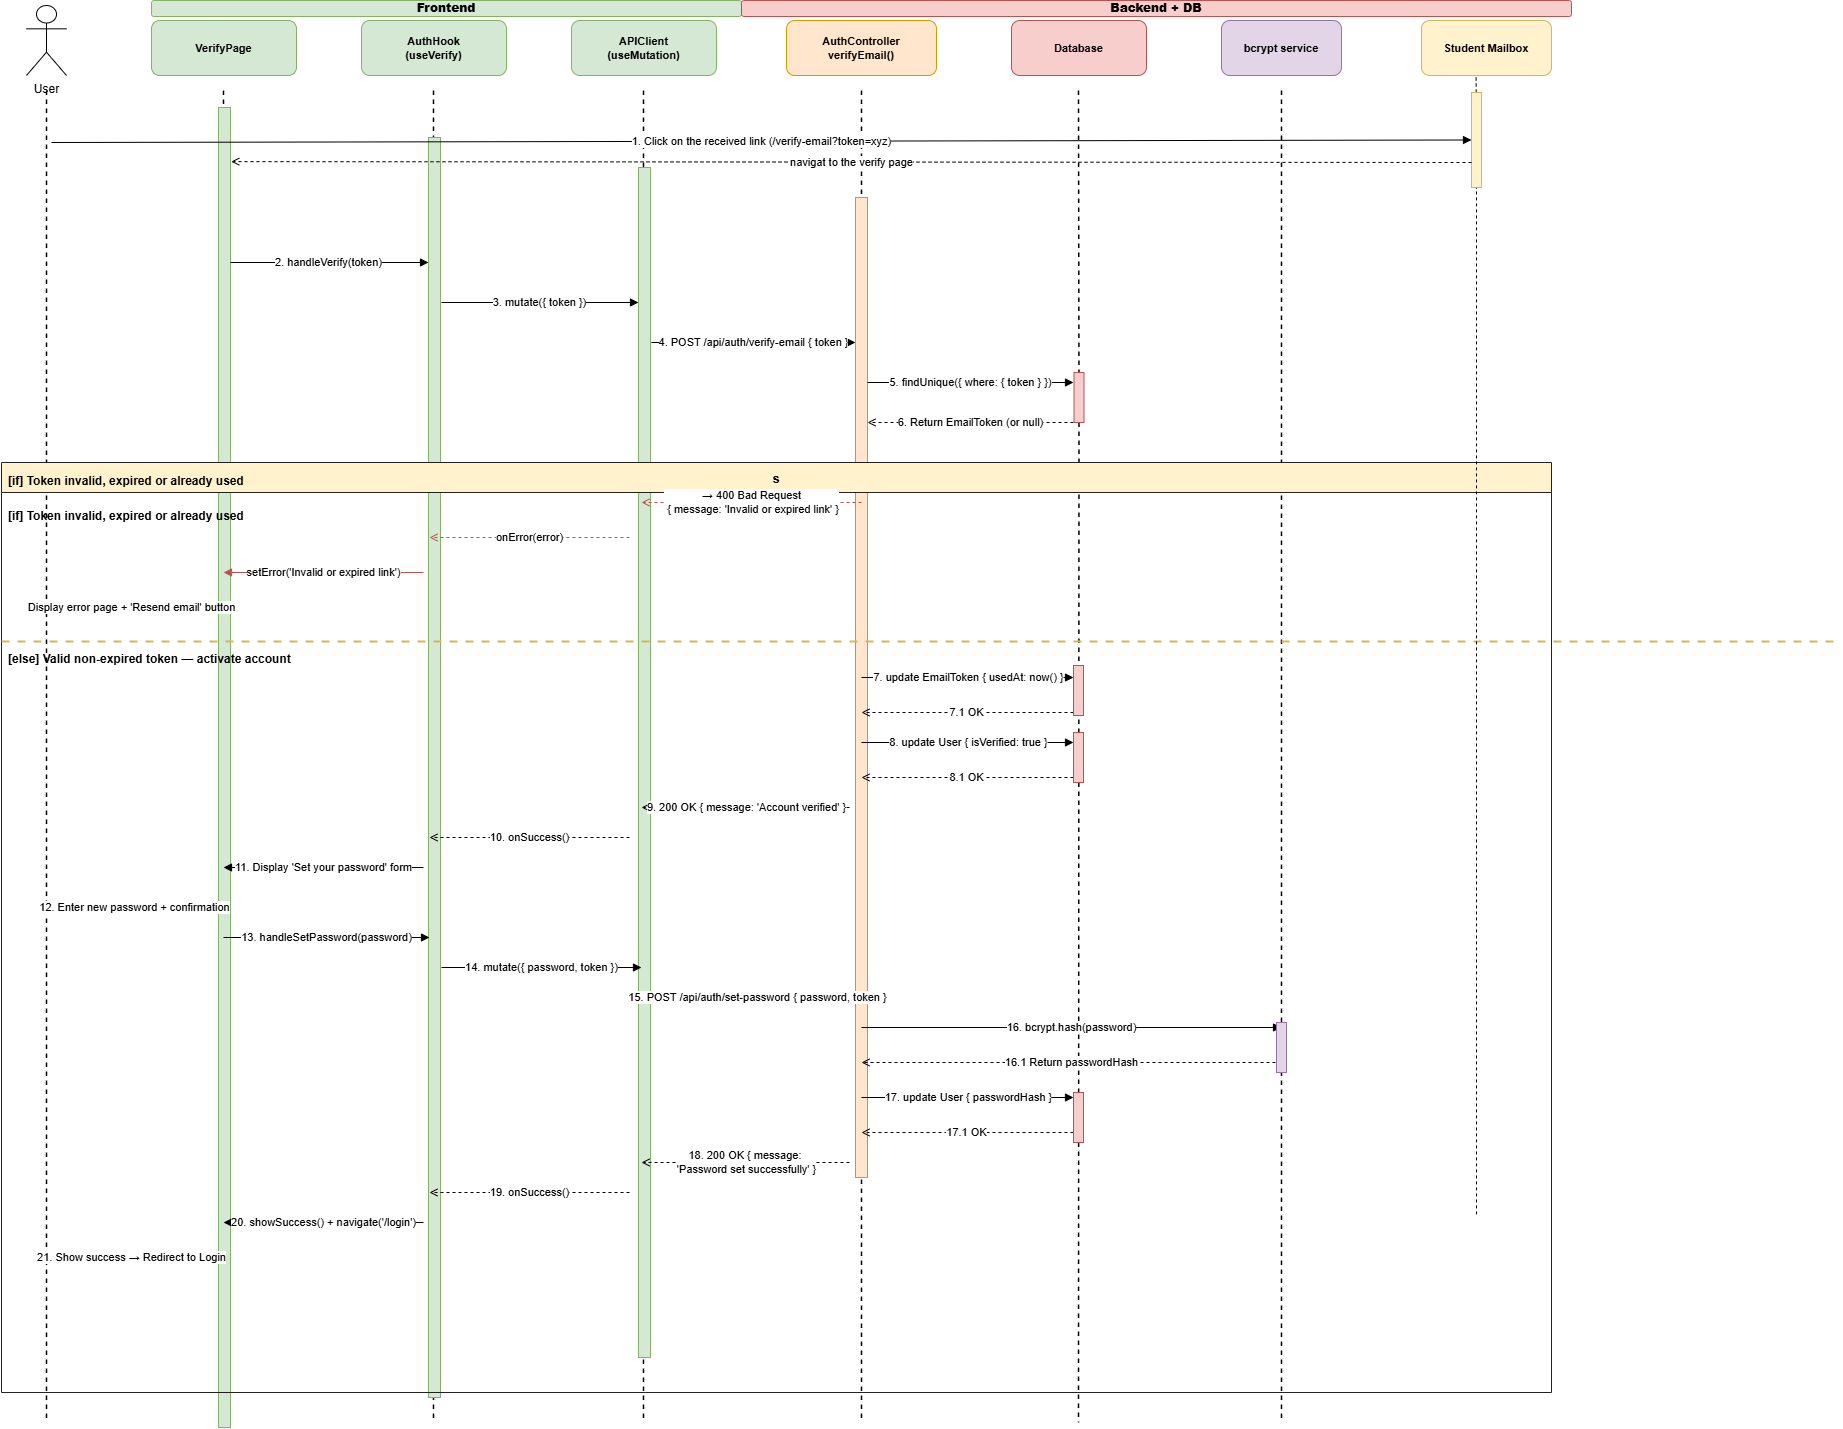

The diagram above was exported from draw.io. Its source (the exported page's mxGraphModel, read from the mxfile embedded in the PNG):
<mxGraphModel dx="1427" dy="855" grid="1" gridSize="10" guides="1" tooltips="1" connect="1" arrows="1" fold="1" page="0" pageScale="1" pageWidth="2000" pageHeight="1550" math="0" shadow="0">
  <root>
    <mxCell id="0" />
    <mxCell id="1" parent="0" />
    <mxCell id="lbl_fe" parent="1" style="rounded=1;whiteSpace=wrap;html=1;fillColor=#d5e8d4;strokeColor=#82b366;fontSize=12;fontStyle=1;" value="&lt;b&gt;Frontend&lt;/b&gt;" vertex="1">
      <mxGeometry height="16" width="590" x="200" y="58" as="geometry" />
    </mxCell>
    <mxCell id="lbl_be" parent="1" style="rounded=1;whiteSpace=wrap;html=1;fillColor=#f8cecc;strokeColor=#b85450;fontSize=12;fontStyle=1;" value="&lt;b&gt;Backend + DB&lt;/b&gt;" vertex="1">
      <mxGeometry height="16" width="830" x="790" y="58" as="geometry" />
    </mxCell>
    <mxCell id="user" parent="1" style="shape=umlActor;verticalLabelPosition=bottom;verticalAlign=top;html=1;outlineConnect=0;" value="User" vertex="1">
      <mxGeometry height="70" width="40" x="75" y="63" as="geometry" />
    </mxCell>
    <mxCell id="h_regpage" parent="1" style="rounded=1;whiteSpace=wrap;html=1;fillColor=#d5e8d4;strokeColor=#82b366;fontSize=11;fontStyle=1;" value="VerifyPage" vertex="1">
      <mxGeometry height="55" width="145" x="200" y="78" as="geometry" />
    </mxCell>
    <mxCell id="h_authhook" parent="1" style="rounded=1;whiteSpace=wrap;html=1;fillColor=#d5e8d4;strokeColor=#82b366;fontSize=11;fontStyle=1;" value="AuthHook&lt;br&gt;(useVerify)" vertex="1">
      <mxGeometry height="55" width="145" x="410" y="78" as="geometry" />
    </mxCell>
    <mxCell id="h_apiclient" parent="1" style="rounded=1;whiteSpace=wrap;html=1;fillColor=#d5e8d4;strokeColor=#82b366;fontSize=11;fontStyle=1;" value="APIClient&lt;br&gt;(useMutation)" vertex="1">
      <mxGeometry height="55" width="145" x="620" y="78" as="geometry" />
    </mxCell>
    <mxCell id="h_authctrl" parent="1" style="rounded=1;whiteSpace=wrap;html=1;fillColor=#ffe6cc;strokeColor=#d79b00;fontSize=11;fontStyle=1;" value="AuthController&lt;br&gt;verifyEmail()" vertex="1">
      <mxGeometry height="55" width="150" x="835" y="78" as="geometry" />
    </mxCell>
    <mxCell id="h_prisma" parent="1" style="rounded=1;whiteSpace=wrap;html=1;fillColor=#f8cecc;strokeColor=#b85450;fontSize=11;fontStyle=1;" value="Database" vertex="1">
      <mxGeometry height="55" width="135" x="1060" y="78" as="geometry" />
    </mxCell>
    <mxCell id="h_bcrypt" parent="1" style="rounded=1;whiteSpace=wrap;html=1;fillColor=#e1d5e7;strokeColor=#9673a6;fontSize=11;fontStyle=1;" value="bcrypt service" vertex="1">
      <mxGeometry height="55" width="120" x="1270" y="78" as="geometry" />
    </mxCell>
    <mxCell id="h_mailbox" parent="1" style="rounded=1;whiteSpace=wrap;html=1;fillColor=#fff2cc;strokeColor=#d6b656;fontSize=11;fontStyle=1;" value="Student Mailbox" vertex="1">
      <mxGeometry height="55" width="130" x="1470" y="78" as="geometry" />
    </mxCell>
    <mxCell id="l_user" edge="1" parent="1" style="endArrow=none;dashed=1;html=1;strokeWidth=1.5;" value="">
      <mxGeometry relative="1" as="geometry">
        <mxPoint x="95" y="148" as="sourcePoint" />
        <mxPoint x="95" y="1480" as="targetPoint" />
      </mxGeometry>
    </mxCell>
    <mxCell id="l_rp" edge="1" parent="1" style="endArrow=none;dashed=1;html=1;strokeWidth=1.5;" value="">
      <mxGeometry relative="1" as="geometry">
        <mxPoint x="272" y="148" as="sourcePoint" />
        <mxPoint x="272" y="1480" as="targetPoint" />
      </mxGeometry>
    </mxCell>
    <mxCell id="l_ah" edge="1" parent="1" style="endArrow=none;dashed=1;html=1;strokeWidth=1.5;" value="">
      <mxGeometry relative="1" as="geometry">
        <mxPoint x="482" y="148" as="sourcePoint" />
        <mxPoint x="482" y="1480" as="targetPoint" />
      </mxGeometry>
    </mxCell>
    <mxCell id="l_api" edge="1" parent="1" style="endArrow=none;dashed=1;html=1;strokeWidth=1.5;" value="">
      <mxGeometry relative="1" as="geometry">
        <mxPoint x="692" y="148" as="sourcePoint" />
        <mxPoint x="692" y="1480" as="targetPoint" />
      </mxGeometry>
    </mxCell>
    <mxCell id="l_ctrl" edge="1" parent="1" style="endArrow=none;dashed=1;html=1;strokeWidth=1.5;" value="">
      <mxGeometry relative="1" as="geometry">
        <mxPoint x="910" y="148" as="sourcePoint" />
        <mxPoint x="910" y="1480" as="targetPoint" />
      </mxGeometry>
    </mxCell>
    <mxCell id="l_prisma" edge="1" parent="1" source="Uf1tjveXA5hfQmx7N4MK-2" style="endArrow=none;dashed=1;html=1;strokeWidth=1.5;" value="">
      <mxGeometry relative="1" as="geometry">
        <mxPoint x="1127" y="148" as="sourcePoint" />
        <mxPoint x="1127" y="1480" as="targetPoint" />
      </mxGeometry>
    </mxCell>
    <mxCell id="l_bcrypt" edge="1" parent="1" style="endArrow=none;dashed=1;html=1;strokeWidth=1.5;" value="">
      <mxGeometry relative="1" as="geometry">
        <mxPoint x="1330" y="148" as="sourcePoint" />
        <mxPoint x="1330" y="1480" as="targetPoint" />
      </mxGeometry>
    </mxCell>
    <mxCell id="act_rp" parent="1" style="html=1;fillColor=#d5e8d4;strokeColor=#82b366;" value="" vertex="1">
      <mxGeometry height="1320" width="12" x="267" y="165" as="geometry" />
    </mxCell>
    <mxCell id="act_ah" parent="1" style="html=1;fillColor=#d5e8d4;strokeColor=#82b366;" value="" vertex="1">
      <mxGeometry height="1260" width="12" x="477" y="195" as="geometry" />
    </mxCell>
    <mxCell id="act_api" parent="1" style="html=1;fillColor=#d5e8d4;strokeColor=#82b366;" value="" vertex="1">
      <mxGeometry height="1190" width="12" x="687" y="225" as="geometry" />
    </mxCell>
    <mxCell id="act_ctrl" parent="1" style="html=1;fillColor=#ffe6cc;strokeColor=#d79b00;" value="" vertex="1">
      <mxGeometry height="980" width="12" x="904" y="255" as="geometry" />
    </mxCell>
    <mxCell id="m16" edge="1" parent="1" style="html=1;endArrow=block;endFill=1;fontSize=11;entryX=0;entryY=0.5;entryDx=0;entryDy=0;" target="dnK9XrzXB1G8C-6f0NWT-4" value="1. Click on the received link (/verify-email?token=xyz)">
      <mxGeometry relative="1" as="geometry">
        <mxPoint x="100" y="200" as="sourcePoint" />
        <mxPoint x="1510" y="200" as="targetPoint" />
      </mxGeometry>
    </mxCell>
    <mxCell id="m17" edge="1" parent="1" style="html=1;endArrow=block;endFill=1;fontSize=11;" value="2. handleVerify(token)">
      <mxGeometry relative="1" as="geometry">
        <mxPoint x="279" y="320" as="sourcePoint" />
        <mxPoint x="477" y="320" as="targetPoint" />
      </mxGeometry>
    </mxCell>
    <mxCell id="m18" edge="1" parent="1" style="html=1;endArrow=block;endFill=1;fontSize=11;" value="3. mutate({ token })">
      <mxGeometry relative="1" as="geometry">
        <mxPoint x="490" y="360" as="sourcePoint" />
        <mxPoint x="687" y="360" as="targetPoint" />
      </mxGeometry>
    </mxCell>
    <mxCell id="m19" edge="1" parent="1" style="html=1;endArrow=block;endFill=1;fontSize=11;" value="4. POST /api/auth/verify-email { token }">
      <mxGeometry relative="1" as="geometry">
        <mxPoint x="700" y="400" as="sourcePoint" />
        <mxPoint x="904" y="400" as="targetPoint" />
      </mxGeometry>
    </mxCell>
    <mxCell id="m20" edge="1" parent="1" style="html=1;endArrow=block;endFill=1;fontSize=11;" value="5. findUnique({ where: { token } })">
      <mxGeometry relative="1" as="geometry">
        <mxPoint x="916" y="440" as="sourcePoint" />
        <mxPoint x="1122" y="440" as="targetPoint" />
      </mxGeometry>
    </mxCell>
    <mxCell id="m20r" edge="1" parent="1" style="html=1;endArrow=open;endFill=0;dashed=1;fontSize=11;" value="6. Return EmailToken (or null)">
      <mxGeometry relative="1" as="geometry">
        <mxPoint x="1122" y="480" as="sourcePoint" />
        <mxPoint x="916" y="480" as="targetPoint" />
      </mxGeometry>
    </mxCell>
    <mxCell id="alt2" parent="1" style="swimlane;startSize=30;fillColor=#fff2cc;strokeColor=#222222;fontSize=13;fontStyle=1;" value="s" vertex="1">
      <mxGeometry height="930" width="1550" x="50" y="520" as="geometry" />
    </mxCell>
    <mxCell id="alt2_if" parent="alt2" style="text;html=1;fontSize=12;fontStyle=1;fillColor=none;strokeColor=none;" value="[if] Token invalid, expired or already used" vertex="1">
      <mxGeometry height="20" width="310" x="5" y="5" as="geometry" />
    </mxCell>
    <mxCell id="f2a" edge="1" parent="alt2" style="html=1;endArrow=open;endFill=0;dashed=1;strokeColor=#b85450;fontSize=11;" value="→ 400 Bad Request&lt;div&gt;&amp;nbsp;{ message: 'Invalid or expired link' }&lt;/div&gt;">
      <mxGeometry relative="1" as="geometry">
        <mxPoint x="860" y="40" as="sourcePoint" />
        <mxPoint x="640" y="40" as="targetPoint" />
      </mxGeometry>
    </mxCell>
    <mxCell id="f2b" edge="1" parent="alt2" style="html=1;endArrow=open;endFill=0;dashed=1;strokeColor=#b85450;fontSize=11;" value="onError(error)">
      <mxGeometry relative="1" as="geometry">
        <mxPoint x="628" y="75" as="sourcePoint" />
        <mxPoint x="428" y="75" as="targetPoint" />
      </mxGeometry>
    </mxCell>
    <mxCell id="f2c" edge="1" parent="alt2" style="html=1;endArrow=block;endFill=1;strokeColor=#b85450;fontSize=11;" value="setError('Invalid or expired link')">
      <mxGeometry relative="1" as="geometry">
        <mxPoint x="422" y="110" as="sourcePoint" />
        <mxPoint x="222" y="110" as="targetPoint" />
      </mxGeometry>
    </mxCell>
    <mxCell id="f2d" edge="1" parent="alt2" style="html=1;endArrow=block;endFill=1;strokeColor=#b85450;fontSize=11;" value="Display error page + 'Resend email' button">
      <mxGeometry relative="1" as="geometry">
        <mxPoint x="215" y="145" as="sourcePoint" />
        <mxPoint x="45" y="145" as="targetPoint" />
      </mxGeometry>
    </mxCell>
    <mxCell id="alt2_sep" parent="alt2" style="line;strokeWidth=2;dashed=1;dashPattern=4 4;html=1;strokeColor=#d6b656;" value="" vertex="1">
      <mxGeometry height="8" width="1840" y="175" as="geometry" />
    </mxCell>
    <mxCell id="alt2_else" parent="alt2" style="text;html=1;fontSize=12;fontStyle=1;fillColor=none;strokeColor=none;" value="[else] Valid non-expired token — activate account" vertex="1">
      <mxGeometry height="20" width="380" x="5" y="183" as="geometry" />
    </mxCell>
    <mxCell id="m22" edge="1" parent="alt2" style="html=1;endArrow=block;endFill=1;fontSize=11;" value="7. update EmailToken { usedAt: now() }">
      <mxGeometry relative="1" as="geometry">
        <mxPoint x="860" y="215" as="sourcePoint" />
        <mxPoint x="1072" y="215" as="targetPoint" />
      </mxGeometry>
    </mxCell>
    <mxCell id="m22r" edge="1" parent="alt2" style="html=1;endArrow=open;endFill=0;dashed=1;fontSize=11;" value="7.1 OK">
      <mxGeometry relative="1" as="geometry">
        <mxPoint x="1072" y="250" as="sourcePoint" />
        <mxPoint x="860" y="250" as="targetPoint" />
      </mxGeometry>
    </mxCell>
    <mxCell id="m23" edge="1" parent="alt2" style="html=1;endArrow=block;endFill=1;fontSize=11;" value="8. update User { isVerified: true }">
      <mxGeometry relative="1" as="geometry">
        <mxPoint x="860" y="280" as="sourcePoint" />
        <mxPoint x="1072" y="280" as="targetPoint" />
      </mxGeometry>
    </mxCell>
    <mxCell id="m23r" edge="1" parent="alt2" style="html=1;endArrow=open;endFill=0;dashed=1;fontSize=11;" value="8.1 OK">
      <mxGeometry relative="1" as="geometry">
        <mxPoint x="1072" y="315" as="sourcePoint" />
        <mxPoint x="860" y="315" as="targetPoint" />
      </mxGeometry>
    </mxCell>
    <mxCell id="m24" edge="1" parent="alt2" style="html=1;endArrow=open;endFill=0;dashed=1;fontSize=11;" value="9. 200 OK { message: 'Account verified' }">
      <mxGeometry relative="1" as="geometry">
        <mxPoint x="848" y="345" as="sourcePoint" />
        <mxPoint x="640" y="345" as="targetPoint" />
      </mxGeometry>
    </mxCell>
    <mxCell id="m25" edge="1" parent="alt2" style="html=1;endArrow=open;endFill=0;dashed=1;fontSize=11;" value="10. onSuccess()">
      <mxGeometry relative="1" as="geometry">
        <mxPoint x="628" y="375" as="sourcePoint" />
        <mxPoint x="428" y="375" as="targetPoint" />
      </mxGeometry>
    </mxCell>
    <mxCell id="m26" edge="1" parent="alt2" style="html=1;endArrow=block;endFill=1;fontSize=11;" value="11. Display 'Set your password' form">
      <mxGeometry relative="1" as="geometry">
        <mxPoint x="422" y="405" as="sourcePoint" />
        <mxPoint x="222" y="405" as="targetPoint" />
      </mxGeometry>
    </mxCell>
    <mxCell id="m27" edge="1" parent="alt2" style="html=1;endArrow=block;endFill=1;fontSize=11;" value="12. Enter new password + confirmation">
      <mxGeometry relative="1" as="geometry">
        <mxPoint x="45" y="445" as="sourcePoint" />
        <mxPoint x="222" y="445" as="targetPoint" />
      </mxGeometry>
    </mxCell>
    <mxCell id="m28" edge="1" parent="alt2" style="html=1;endArrow=block;endFill=1;fontSize=11;" value="13. handleSetPassword(password)">
      <mxGeometry relative="1" as="geometry">
        <mxPoint x="222" y="475" as="sourcePoint" />
        <mxPoint x="428" y="475" as="targetPoint" />
      </mxGeometry>
    </mxCell>
    <mxCell id="m29" edge="1" parent="alt2" style="html=1;endArrow=block;endFill=1;fontSize=11;" value="14. mutate({ password, token })">
      <mxGeometry relative="1" as="geometry">
        <mxPoint x="440" y="505" as="sourcePoint" />
        <mxPoint x="640" y="505" as="targetPoint" />
      </mxGeometry>
    </mxCell>
    <mxCell id="m30" edge="1" parent="alt2" style="html=1;endArrow=block;endFill=1;fontSize=11;" value="15. POST /api/auth/set-password { password, token }">
      <mxGeometry relative="1" as="geometry">
        <mxPoint x="653" y="535" as="sourcePoint" />
        <mxPoint x="860" y="535" as="targetPoint" />
      </mxGeometry>
    </mxCell>
    <mxCell id="m31" edge="1" parent="alt2" style="html=1;endArrow=block;endFill=1;fontSize=11;" value="16. bcrypt.hash(password)">
      <mxGeometry relative="1" as="geometry">
        <mxPoint x="860" y="565" as="sourcePoint" />
        <mxPoint x="1280" y="565" as="targetPoint" />
      </mxGeometry>
    </mxCell>
    <mxCell id="m31r" edge="1" parent="alt2" style="html=1;endArrow=open;endFill=0;dashed=1;fontSize=11;" value="16.1 Return passwordHash">
      <mxGeometry relative="1" as="geometry">
        <mxPoint x="1280" y="600" as="sourcePoint" />
        <mxPoint x="860" y="600" as="targetPoint" />
      </mxGeometry>
    </mxCell>
    <mxCell id="m32" edge="1" parent="alt2" style="html=1;endArrow=block;endFill=1;fontSize=11;" value="17. update User { passwordHash }">
      <mxGeometry relative="1" as="geometry">
        <mxPoint x="860" y="635" as="sourcePoint" />
        <mxPoint x="1072" y="635" as="targetPoint" />
      </mxGeometry>
    </mxCell>
    <mxCell id="m32r" edge="1" parent="alt2" style="html=1;endArrow=open;endFill=0;dashed=1;fontSize=11;" value="17.1 OK">
      <mxGeometry relative="1" as="geometry">
        <mxPoint x="1072" y="670" as="sourcePoint" />
        <mxPoint x="860" y="670" as="targetPoint" />
      </mxGeometry>
    </mxCell>
    <mxCell id="m33" edge="1" parent="alt2" style="html=1;endArrow=open;endFill=0;dashed=1;fontSize=11;" value="18. 200 OK { message:&amp;nbsp;&lt;div&gt;'Password set successfully' }&lt;/div&gt;">
      <mxGeometry relative="1" as="geometry">
        <mxPoint x="848" y="700" as="sourcePoint" />
        <mxPoint x="640" y="700" as="targetPoint" />
      </mxGeometry>
    </mxCell>
    <mxCell id="m34" edge="1" parent="alt2" style="html=1;endArrow=open;endFill=0;dashed=1;fontSize=11;" value="19. onSuccess()">
      <mxGeometry relative="1" as="geometry">
        <mxPoint x="628" y="730" as="sourcePoint" />
        <mxPoint x="428" y="730" as="targetPoint" />
      </mxGeometry>
    </mxCell>
    <mxCell id="m35" edge="1" parent="alt2" style="html=1;endArrow=block;endFill=1;fontSize=11;" value="20. showSuccess() + navigate('/login')">
      <mxGeometry relative="1" as="geometry">
        <mxPoint x="422" y="760" as="sourcePoint" />
        <mxPoint x="222" y="760" as="targetPoint" />
      </mxGeometry>
    </mxCell>
    <mxCell id="m36" edge="1" parent="alt2" style="html=1;endArrow=block;endFill=1;fontSize=11;" value="21. Show success → Redirect to Login">
      <mxGeometry relative="1" as="geometry">
        <mxPoint x="215" y="795" as="sourcePoint" />
        <mxPoint x="45" y="795" as="targetPoint" />
      </mxGeometry>
    </mxCell>
    <mxCell id="act_bcrypt" parent="alt2" style="html=1;fillColor=#e1d5e7;strokeColor=#9673a6;" value="" vertex="1">
      <mxGeometry height="50" width="10" x="1275" y="560" as="geometry" />
    </mxCell>
    <mxCell id="act_db7" parent="alt2" style="html=1;fillColor=#f8cecc;strokeColor=#b85450;" value="" vertex="1">
      <mxGeometry height="50" width="10" x="1072" y="630" as="geometry" />
    </mxCell>
    <mxCell id="U0_BLbEfjHa_jw1VzzSw-1" parent="alt2" style="text;html=1;fontSize=12;fontStyle=1;fillColor=none;strokeColor=none;" value="[if] Token invalid, expired or already used" vertex="1">
      <mxGeometry height="20" width="380" x="5" y="40" as="geometry" />
    </mxCell>
    <mxCell id="act_db" parent="alt2" style="html=1;fillColor=#f8cecc;strokeColor=#b85450;" value="" vertex="1">
      <mxGeometry height="50" width="10" x="1072" y="203" as="geometry" />
    </mxCell>
    <mxCell id="Uf1tjveXA5hfQmx7N4MK-1" parent="alt2" style="html=1;fillColor=#f8cecc;strokeColor=#b85450;" value="" vertex="1">
      <mxGeometry height="50" width="10" x="1072" y="270" as="geometry" />
    </mxCell>
    <mxCell id="dnK9XrzXB1G8C-6f0NWT-2" edge="1" parent="1" source="dnK9XrzXB1G8C-6f0NWT-4" style="endArrow=none;dashed=1;html=1;rounded=0;" value="">
      <mxGeometry height="50" relative="1" width="50" as="geometry">
        <mxPoint x="1524.6" y="293" as="sourcePoint" />
        <mxPoint x="1524.6" y="133" as="targetPoint" />
      </mxGeometry>
    </mxCell>
    <mxCell id="dnK9XrzXB1G8C-6f0NWT-3" parent="1" style="html=1;fillColor=#e1d5e7;strokeColor=#9673a6;" value="" vertex="1">
      <mxGeometry height="50" x="1450" y="1160" as="geometry" />
    </mxCell>
    <mxCell id="dnK9XrzXB1G8C-6f0NWT-6" edge="1" parent="1" style="endArrow=none;dashed=1;html=1;rounded=0;" target="dnK9XrzXB1G8C-6f0NWT-4" value="">
      <mxGeometry height="50" relative="1" width="50" as="geometry">
        <mxPoint x="1525" y="1271.904761904762" as="sourcePoint" />
        <mxPoint x="1524.6" y="133" as="targetPoint" />
      </mxGeometry>
    </mxCell>
    <mxCell id="dnK9XrzXB1G8C-6f0NWT-4" parent="1" style="html=1;fillColor=#fff2cc;strokeColor=#d6b656;" value="" vertex="1">
      <mxGeometry height="95" width="10" x="1520" y="150" as="geometry" />
    </mxCell>
    <mxCell id="dnK9XrzXB1G8C-6f0NWT-8" edge="1" parent="1" style="html=1;endArrow=open;endFill=0;dashed=1;fontSize=11;entryX=1.06;entryY=0.041;entryDx=0;entryDy=0;entryPerimeter=0;" target="act_rp" value="navigat to the verify page">
      <mxGeometry relative="1" as="geometry">
        <mxPoint x="1520" y="220" as="sourcePoint" />
        <mxPoint x="1314" y="220" as="targetPoint" />
      </mxGeometry>
    </mxCell>
    <mxCell id="Uf1tjveXA5hfQmx7N4MK-3" edge="1" parent="1" style="endArrow=none;dashed=1;html=1;strokeWidth=1.5;" target="Uf1tjveXA5hfQmx7N4MK-2" value="">
      <mxGeometry relative="1" as="geometry">
        <mxPoint x="1127" y="148" as="sourcePoint" />
        <mxPoint x="1127" y="1480" as="targetPoint" />
      </mxGeometry>
    </mxCell>
    <mxCell id="Uf1tjveXA5hfQmx7N4MK-2" parent="1" style="html=1;fillColor=#f8cecc;strokeColor=#b85450;" value="" vertex="1">
      <mxGeometry height="50" width="10" x="1122.5" y="430" as="geometry" />
    </mxCell>
  </root>
</mxGraphModel>